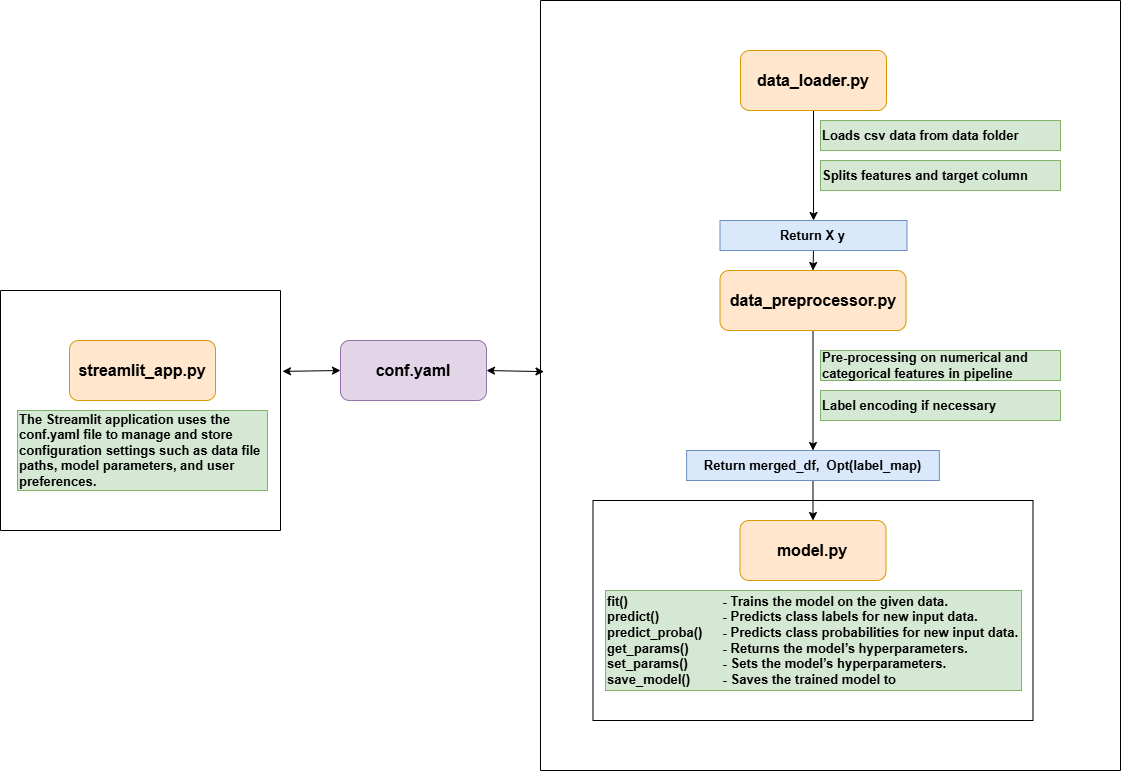

The diagram above was exported from draw.io. Its source (the exported page's mxGraphModel, read from the mxfile embedded in the PNG):
<mxGraphModel dx="1924" dy="592" grid="1" gridSize="10" guides="1" tooltips="1" connect="1" arrows="1" fold="1" page="1" pageScale="1" pageWidth="827" pageHeight="1169" math="0" shadow="0">
  <root>
    <mxCell id="0" />
    <mxCell id="1" parent="0" />
    <mxCell id="Qrv-pqHQHKmApPc051fB-10" style="edgeStyle=orthogonalEdgeStyle;rounded=0;orthogonalLoop=1;jettySize=auto;html=1;exitX=0.5;exitY=1;exitDx=0;exitDy=0;entryX=0.5;entryY=0;entryDx=0;entryDy=0;" edge="1" parent="1" source="Qrv-pqHQHKmApPc051fB-1" target="Qrv-pqHQHKmApPc051fB-8">
      <mxGeometry relative="1" as="geometry" />
    </mxCell>
    <mxCell id="Qrv-pqHQHKmApPc051fB-1" value="&lt;font style=&quot;font-size: 16px;&quot;&gt;&lt;b&gt;data_loader.py&lt;/b&gt;&lt;/font&gt;" style="rounded=1;whiteSpace=wrap;html=1;fillColor=#ffe6cc;strokeColor=#d79b00;" vertex="1" parent="1">
      <mxGeometry x="310" y="100" width="146" height="60" as="geometry" />
    </mxCell>
    <mxCell id="Qrv-pqHQHKmApPc051fB-15" style="edgeStyle=orthogonalEdgeStyle;rounded=0;orthogonalLoop=1;jettySize=auto;html=1;exitX=0.5;exitY=1;exitDx=0;exitDy=0;entryX=0.5;entryY=0;entryDx=0;entryDy=0;" edge="1" parent="1" source="Qrv-pqHQHKmApPc051fB-2" target="Qrv-pqHQHKmApPc051fB-14">
      <mxGeometry relative="1" as="geometry">
        <mxPoint x="382.5050000000001" y="520" as="targetPoint" />
      </mxGeometry>
    </mxCell>
    <mxCell id="Qrv-pqHQHKmApPc051fB-2" value="&lt;font style=&quot;font-size: 16px;&quot;&gt;&lt;b&gt;data_preprocessor.py&lt;/b&gt;&lt;/font&gt;" style="rounded=1;whiteSpace=wrap;html=1;fillColor=#ffe6cc;strokeColor=#d79b00;" vertex="1" parent="1">
      <mxGeometry x="289.5" y="320" width="186" height="60" as="geometry" />
    </mxCell>
    <mxCell id="Qrv-pqHQHKmApPc051fB-33" style="edgeStyle=orthogonalEdgeStyle;rounded=0;orthogonalLoop=1;jettySize=auto;html=1;exitX=1;exitY=0.5;exitDx=0;exitDy=0;entryX=1;entryY=0.5;entryDx=0;entryDy=0;" edge="1" parent="1" source="Qrv-pqHQHKmApPc051fB-4" target="Qrv-pqHQHKmApPc051fB-4">
      <mxGeometry relative="1" as="geometry" />
    </mxCell>
    <mxCell id="Qrv-pqHQHKmApPc051fB-4" value="&lt;font style=&quot;font-size: 16px;&quot;&gt;&lt;b&gt;streamlit_app.py&lt;/b&gt;&lt;/font&gt;" style="rounded=1;whiteSpace=wrap;html=1;fillColor=#ffe6cc;strokeColor=#d79b00;" vertex="1" parent="1">
      <mxGeometry x="-361" y="390" width="146" height="60" as="geometry" />
    </mxCell>
    <mxCell id="Qrv-pqHQHKmApPc051fB-6" value="&lt;b&gt;&lt;font style=&quot;font-size: 13px;&quot;&gt;Loads csv data from data folder&lt;/font&gt;&lt;/b&gt;" style="text;html=1;align=left;verticalAlign=middle;whiteSpace=wrap;rounded=0;fillColor=#d5e8d4;strokeColor=#82b366;" vertex="1" parent="1">
      <mxGeometry x="390" y="170" width="240" height="30" as="geometry" />
    </mxCell>
    <mxCell id="Qrv-pqHQHKmApPc051fB-7" value="&lt;b&gt;&lt;font style=&quot;font-size: 13px;&quot;&gt;Splits features and target column&lt;/font&gt;&lt;/b&gt;" style="text;html=1;align=left;verticalAlign=middle;whiteSpace=wrap;rounded=0;fillColor=#d5e8d4;strokeColor=#82b366;" vertex="1" parent="1">
      <mxGeometry x="390" y="210" width="240" height="30" as="geometry" />
    </mxCell>
    <mxCell id="Qrv-pqHQHKmApPc051fB-13" style="edgeStyle=orthogonalEdgeStyle;rounded=0;orthogonalLoop=1;jettySize=auto;html=1;exitX=0.5;exitY=1;exitDx=0;exitDy=0;entryX=0.5;entryY=0;entryDx=0;entryDy=0;" edge="1" parent="1" source="Qrv-pqHQHKmApPc051fB-8" target="Qrv-pqHQHKmApPc051fB-2">
      <mxGeometry relative="1" as="geometry" />
    </mxCell>
    <mxCell id="Qrv-pqHQHKmApPc051fB-8" value="&lt;b&gt;&lt;font style=&quot;font-size: 13px;&quot;&gt;Return X y&lt;/font&gt;&lt;/b&gt;" style="text;html=1;align=center;verticalAlign=middle;whiteSpace=wrap;rounded=0;fillColor=#dae8fc;strokeColor=#6c8ebf;" vertex="1" parent="1">
      <mxGeometry x="289.5" y="270" width="187" height="30" as="geometry" />
    </mxCell>
    <mxCell id="Qrv-pqHQHKmApPc051fB-18" style="edgeStyle=orthogonalEdgeStyle;rounded=0;orthogonalLoop=1;jettySize=auto;html=1;exitX=0.5;exitY=1;exitDx=0;exitDy=0;entryX=0.5;entryY=0;entryDx=0;entryDy=0;" edge="1" parent="1" source="Qrv-pqHQHKmApPc051fB-14" target="Qrv-pqHQHKmApPc051fB-3">
      <mxGeometry relative="1" as="geometry" />
    </mxCell>
    <mxCell id="Qrv-pqHQHKmApPc051fB-14" value="&lt;b&gt;&lt;font style=&quot;font-size: 13px;&quot;&gt;Return merged_df,&amp;nbsp; Opt(label_map)&lt;/font&gt;&lt;/b&gt;" style="text;html=1;align=center;verticalAlign=middle;whiteSpace=wrap;rounded=0;fillColor=#dae8fc;strokeColor=#6c8ebf;" vertex="1" parent="1">
      <mxGeometry x="256.12" y="500" width="252.75" height="30" as="geometry" />
    </mxCell>
    <mxCell id="Qrv-pqHQHKmApPc051fB-16" value="&lt;b&gt;&lt;font style=&quot;font-size: 13px;&quot;&gt;Pre-processing on numerical and categorical features in pipeline&lt;/font&gt;&lt;/b&gt;" style="text;html=1;align=left;verticalAlign=middle;whiteSpace=wrap;rounded=0;fillColor=#d5e8d4;strokeColor=#82b366;" vertex="1" parent="1">
      <mxGeometry x="390" y="400" width="240" height="30" as="geometry" />
    </mxCell>
    <mxCell id="Qrv-pqHQHKmApPc051fB-17" value="&lt;b&gt;&lt;font style=&quot;font-size: 13px;&quot;&gt;Label encoding if necessary&lt;/font&gt;&lt;/b&gt;" style="text;html=1;align=left;verticalAlign=middle;whiteSpace=wrap;rounded=0;fillColor=#d5e8d4;strokeColor=#82b366;" vertex="1" parent="1">
      <mxGeometry x="390" y="440" width="240" height="30" as="geometry" />
    </mxCell>
    <mxCell id="Qrv-pqHQHKmApPc051fB-28" value="" style="swimlane;startSize=0;" vertex="1" parent="1">
      <mxGeometry x="162.49" y="550" width="440" height="220" as="geometry" />
    </mxCell>
    <mxCell id="Qrv-pqHQHKmApPc051fB-3" value="&lt;font style=&quot;font-size: 16px;&quot;&gt;&lt;b&gt;model.py&lt;/b&gt;&lt;/font&gt;" style="rounded=1;whiteSpace=wrap;html=1;fillColor=#ffe6cc;strokeColor=#d79b00;" vertex="1" parent="Qrv-pqHQHKmApPc051fB-28">
      <mxGeometry x="147" y="20" width="146" height="60" as="geometry" />
    </mxCell>
    <mxCell id="Qrv-pqHQHKmApPc051fB-21" value="&lt;div&gt;&lt;span style=&quot;font-size: 13px;&quot;&gt;&lt;b&gt;fit()&amp;nbsp; &amp;nbsp; &amp;nbsp; &amp;nbsp; &amp;nbsp; &amp;nbsp; &amp;nbsp; &lt;span style=&quot;white-space: pre;&quot;&gt;&#09;&lt;span style=&quot;white-space: pre;&quot;&gt;&#09;&lt;/span&gt;&lt;/span&gt;- Trains the model on the given data.&lt;/b&gt;&lt;/span&gt;&lt;/div&gt;&lt;div&gt;&lt;span style=&quot;font-size: 13px;&quot;&gt;&lt;b&gt;predict()&amp;nbsp; &amp;nbsp; &amp;nbsp; &amp;nbsp; &amp;nbsp; &lt;span style=&quot;white-space: pre;&quot;&gt;&#09;&lt;/span&gt;- Predicts class labels for new input data.&lt;/b&gt;&lt;/span&gt;&lt;/div&gt;&lt;div&gt;&lt;span style=&quot;font-size: 13px;&quot;&gt;&lt;b&gt;predict_proba()&amp;nbsp; &amp;nbsp;&lt;span style=&quot;white-space: pre;&quot;&gt;&#09;&lt;/span&gt;- Predicts class probabilities for new input data.&lt;/b&gt;&lt;/span&gt;&lt;/div&gt;&lt;div&gt;&lt;span style=&quot;font-size: 13px;&quot;&gt;&lt;b&gt;get_params()&amp;nbsp; &amp;nbsp; &amp;nbsp; &amp;nbsp;&lt;span style=&quot;white-space: pre;&quot;&gt;&#09;&lt;/span&gt;- Returns the model’s hyperparameters.&lt;/b&gt;&lt;/span&gt;&lt;/div&gt;&lt;div&gt;&lt;span style=&quot;font-size: 13px;&quot;&gt;&lt;b&gt;set_params()&amp;nbsp; &amp;nbsp; &amp;nbsp; &amp;nbsp;&lt;span style=&quot;white-space: pre;&quot;&gt;&#09;&lt;/span&gt;- Sets the model’s hyperparameters.&lt;/b&gt;&lt;/span&gt;&lt;/div&gt;&lt;div&gt;&lt;span style=&quot;font-size: 13px;&quot;&gt;&lt;b&gt;save_model()&amp;nbsp; &amp;nbsp; &amp;nbsp; &amp;nbsp;&lt;span style=&quot;white-space: pre;&quot;&gt;&#09;&lt;/span&gt;- Saves the trained model to&lt;/b&gt;&lt;/span&gt;&lt;/div&gt;" style="text;html=1;align=left;verticalAlign=middle;whiteSpace=wrap;rounded=0;fillColor=#d5e8d4;strokeColor=#82b366;" vertex="1" parent="Qrv-pqHQHKmApPc051fB-28">
      <mxGeometry x="12.509999999999991" y="90" width="416" height="100" as="geometry" />
    </mxCell>
    <mxCell id="Qrv-pqHQHKmApPc051fB-30" value="&lt;font style=&quot;font-size: 16px;&quot;&gt;&lt;b&gt;conf.yaml&lt;/b&gt;&lt;/font&gt;" style="rounded=1;whiteSpace=wrap;html=1;fillColor=#e1d5e7;strokeColor=#9673a6;" vertex="1" parent="1">
      <mxGeometry x="-90" y="390" width="146" height="60" as="geometry" />
    </mxCell>
    <mxCell id="Qrv-pqHQHKmApPc051fB-32" value="&lt;div style=&quot;&quot;&gt;&lt;b&gt;&lt;font style=&quot;font-size: 13px;&quot;&gt;The Streamlit application uses the conf.yaml file to manage and store configuration settings such as data file paths, model parameters, and user preferences.&lt;/font&gt;&lt;font style=&quot;font-size: 13px;&quot;&gt;&lt;/font&gt;&lt;/b&gt;&lt;/div&gt;" style="text;html=1;align=left;verticalAlign=middle;whiteSpace=wrap;rounded=0;fillColor=#d5e8d4;strokeColor=#82b366;" vertex="1" parent="1">
      <mxGeometry x="-413" y="460" width="250" height="80" as="geometry" />
    </mxCell>
    <mxCell id="Qrv-pqHQHKmApPc051fB-34" value="" style="endArrow=classic;startArrow=classic;html=1;rounded=0;entryX=0;entryY=0.5;entryDx=0;entryDy=0;exitX=1.007;exitY=0.337;exitDx=0;exitDy=0;exitPerimeter=0;" edge="1" parent="1" source="Qrv-pqHQHKmApPc051fB-39" target="Qrv-pqHQHKmApPc051fB-30">
      <mxGeometry width="50" height="50" relative="1" as="geometry">
        <mxPoint x="20" y="610" as="sourcePoint" />
        <mxPoint x="70" y="560" as="targetPoint" />
      </mxGeometry>
    </mxCell>
    <mxCell id="Qrv-pqHQHKmApPc051fB-35" value="" style="swimlane;startSize=0;" vertex="1" parent="1">
      <mxGeometry x="110" y="50" width="580" height="770" as="geometry" />
    </mxCell>
    <mxCell id="Qrv-pqHQHKmApPc051fB-36" value="" style="endArrow=classic;startArrow=classic;html=1;rounded=0;exitX=1;exitY=0.5;exitDx=0;exitDy=0;entryX=0.006;entryY=0.482;entryDx=0;entryDy=0;entryPerimeter=0;" edge="1" parent="1" source="Qrv-pqHQHKmApPc051fB-30" target="Qrv-pqHQHKmApPc051fB-35">
      <mxGeometry width="50" height="50" relative="1" as="geometry">
        <mxPoint x="20" y="430" as="sourcePoint" />
        <mxPoint x="70" y="380" as="targetPoint" />
      </mxGeometry>
    </mxCell>
    <mxCell id="Qrv-pqHQHKmApPc051fB-39" value="" style="swimlane;startSize=0;" vertex="1" parent="1">
      <mxGeometry x="-430" y="340" width="280" height="240" as="geometry" />
    </mxCell>
  </root>
</mxGraphModel>